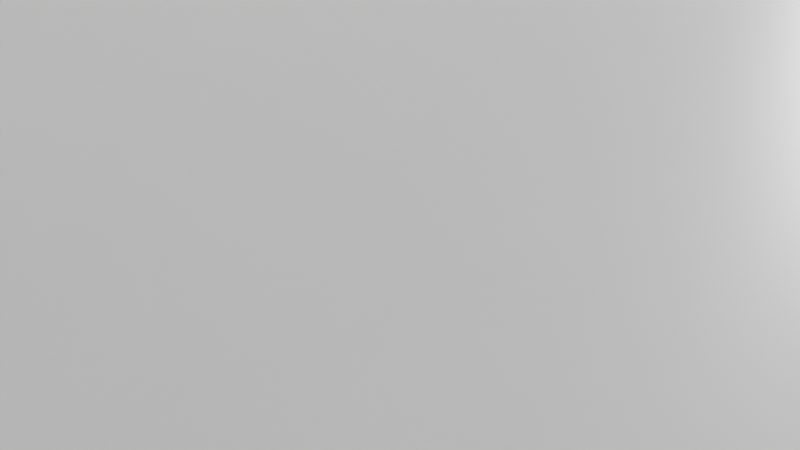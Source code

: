 # Source: WesternSaloon.blend  (saved by Blender 2.80.74; exported with 4.5.12 LTS)
import bpy
from mathutils import Matrix  # noqa: F401  (used for matrix-valued properties, if any)

bpy.ops.wm.read_factory_settings(use_empty=True)
scene = bpy.context.scene
scene.name = 'Scene'

# ---- collections
col_collection = bpy.data.collections.new('Collection'); scene.collection.children.link(col_collection)

# ---- materials (node trees are filled in below, after node groups)
mat_material = bpy.data.materials.new('Material')
mat_material.alpha_threshold = 0.0
mat_material.use_transparent_shadow = False
mat_material.line_color = (0.0, 0.0, 0.0, 1.0)
mat_m_glass = bpy.data.materials.new('M_Glass')
mat_m_glass.use_transparent_shadow = False
mat_m_wood_window = bpy.data.materials.new('M_Wood_Window')
mat_m_wood_window.use_transparent_shadow = False
mat_m_wood_window.diffuse_color = (0.8, 0.2318, 0.03967, 1.0)
mat_m_wood_window.roughness = 0.5

# ---- material node trees
mat_material.use_nodes = True; mat_material.node_tree.nodes.clear()
_N = mat_material.node_tree.nodes; _L = mat_material.node_tree.links
n0 = _N.new('ShaderNodeOutputMaterial'); n0.name = 'Material Output'; n0.location = (300, 300)
n1 = _N.new('ShaderNodeBsdfPrincipled'); n1.name = 'Principled BSDF'; n1.location = (10, 300)
n1.distribution = 'GGX'
n1.subsurface_method = 'BURLEY'
n1.inputs[2].default_value = 0.4
n1.inputs[3].default_value = 1.45
n1.inputs[27].default_value = (0.0, 0.0, 0.0, 1.0)
n1.inputs[28].default_value = 1.0
_L.new(n1.outputs[0], n0.inputs[0])
n0.is_active_output = True
mat_m_glass.use_nodes = True; mat_m_glass.node_tree.nodes.clear()
_N = mat_m_glass.node_tree.nodes; _L = mat_m_glass.node_tree.links
n0 = _N.new('ShaderNodeOutputMaterial'); n0.name = 'Material Output'; n0.location = (300, 300)
n1 = _N.new('ShaderNodeBsdfPrincipled'); n1.name = 'Principled BSDF'; n1.location = (10, 300)
n1.distribution = 'GGX'
n1.subsurface_method = 'BURLEY'
n1.inputs[2].default_value = 0.4
n1.inputs[3].default_value = 1.45
n1.inputs[27].default_value = (0.0, 0.0, 0.0, 1.0)
n1.inputs[28].default_value = 1.0
n2 = _N.new('ShaderNodeNormalMap'); n2.name = 'Normal Map'; n2.location = (-300, -300)
n2.label = 'Normal/Map'
n2.inputs[0].default_value = 0.14
_L.new(n1.outputs[0], n0.inputs[0])
_L.new(n2.outputs[0], n1.inputs[5])
n0.is_active_output = True
mat_m_wood_window.use_nodes = True; mat_m_wood_window.node_tree.nodes.clear()
_N = mat_m_wood_window.node_tree.nodes; _L = mat_m_wood_window.node_tree.links
n0 = _N.new('ShaderNodeOutputMaterial'); n0.name = 'Material Output'; n0.location = (300, 300)
n1 = _N.new('ShaderNodeBsdfPrincipled'); n1.name = 'Principled BSDF'; n1.location = (10, 300)
n1.distribution = 'GGX'
n1.subsurface_method = 'BURLEY'
n1.inputs[0].default_value = (0.8, 0.2318, 0.03967, 1.0)
n1.inputs[3].default_value = 1.45
n1.inputs[27].default_value = (0.0, 0.0, 0.0, 1.0)
n1.inputs[28].default_value = 1.0
n2 = _N.new('ShaderNodeNormalMap'); n2.name = 'Normal Map'; n2.location = (-300, -300)
n2.label = 'Normal/Map'
n2.inputs[0].default_value = 0.14
_L.new(n1.outputs[0], n0.inputs[0])
_L.new(n2.outputs[0], n1.inputs[5])
n0.is_active_output = True

# ---- world
world_world = bpy.data.worlds.new('World'); scene.world = world_world
world_world.use_nodes = True; world_world.node_tree.nodes.clear()
_N = world_world.node_tree.nodes; _L = world_world.node_tree.links
n0 = _N.new('ShaderNodeOutputWorld'); n0.name = 'World Output'; n0.location = (300, 300)
n1 = _N.new('ShaderNodeBackground'); n1.name = 'Background'; n1.location = (10, 300)
n1.inputs[0].default_value = (0.05088, 0.05088, 0.05088, 1.0)
_L.new(n1.outputs[0], n0.inputs[0])
n0.is_active_output = True
world_world.color = (0.05088, 0.05088, 0.05088)
world_world.use_sun_shadow = False
world_world.sun_shadow_jitter_overblur = 0.0

# ---- cameras
cam_camera = bpy.data.cameras.new('Camera')
cam_camera.clip_end = 100.0
cam_camera.ortho_scale = 7.314

# ---- lights
light_light = bpy.data.lights.new('Light', 'POINT')
light_light.transmission_factor = 0.0
light_light.energy = 1000.0
light_light.shadow_soft_size = 0.1
light_light.shadow_maximum_resolution = 0.006
light_light.use_absolute_resolution = True

# ---- meshes
me_cube = bpy.data.meshes.new('Cube')
me_cube.from_pydata([(1.0, 1.0, 1.0), (1.0, 1.0, -1.0), (1.0, -1.0, 1.0), (1.0, -1.0, -1.0), (-1.0, 1.0, 1.0), (-1.0, 1.0, -1.0), (-1.0, -1.0, 1.0), (-1.0, -1.0, -1.0)], [], [(0, 4, 6, 2), (3, 2, 6, 7), (7, 6, 4, 5), (5, 1, 3, 7), (1, 0, 2, 3), (5, 4, 0, 1)])
_uv = me_cube.uv_layers.new(name='UVMap')
_uv.uv.foreach_set('vector', [0.375, 0.0, 0.625, 0.0, 0.625, 0.25, 0.375, 0.25, 0.375, 0.25, 0.625, 0.25, 0.625, 0.5, 0.375, 0.5, 0.375, 0.5, 0.625, 0.5, 0.625, 0.75, 0.375, 0.75, 0.375, 0.75, 0.625, 0.75, 0.625, 1.0, 0.375, 1.0, 0.125, 0.5, 0.375, 0.5, 0.375, 0.75, 0.125, 0.75, 0.625, 0.5, 0.875, 0.5, 0.875, 0.75, 0.625, 0.75])
me_cube.materials.append(mat_material)
me_cube.use_remesh_preserve_volume = False
me_cube.use_remesh_preserve_attributes = False
me_cube.use_mirror_vertex_groups = False
me_cube.update()
me_cube_001 = bpy.data.meshes.new('Cube.001')
me_cube_001.from_pydata([(1.0, 0.367, 1.0), (1.0, 0.367, -1.0), (1.0, -1.0, 1.0), (1.0, -1.0, -1.0), (-1.0, 0.367, 1.0), (-1.0, 0.367, -1.0), (-1.0, -1.0, 1.0), (-1.0, -1.0, -1.0)], [], [(0, 4, 6, 2), (3, 2, 6, 7), (7, 6, 4, 5), (5, 1, 3, 7), (1, 0, 2, 3), (5, 4, 0, 1)])
_uv = me_cube_001.uv_layers.new(name='UVMap')
_uv.uv.foreach_set('vector', [0.375, 0.0, 0.625, 0.0, 0.625, 0.25, 0.375, 0.25, 0.375, 0.25, 0.625, 0.25, 0.625, 0.5, 0.375, 0.5, 0.375, 0.5, 0.625, 0.5, 0.625, 0.75, 0.375, 0.75, 0.375, 0.75, 0.625, 0.75, 0.625, 1.0, 0.375, 1.0, 0.125, 0.5, 0.375, 0.5, 0.375, 0.75, 0.125, 0.75, 0.625, 0.5, 0.875, 0.5, 0.875, 0.75, 0.625, 0.75])
me_cube_001.materials.append(mat_material)
me_cube_001.use_remesh_preserve_volume = False
me_cube_001.use_remesh_preserve_attributes = False
me_cube_001.use_mirror_vertex_groups = False
me_cube_001.update()
me_cube_003 = bpy.data.meshes.new('Cube.003')
me_cube_003.from_pydata([(1.003, 0.3663, 0.6417), (1.003, 0.3663, -1.358), (1.0, -1.0, 1.0), (1.0, -1.0, -1.0), (-0.9968, 0.3663, 0.6417), (-0.9968, 0.3663, -1.358), (-1.0, -1.0, 1.0), (-1.0, -1.0, -1.0)], [], [(0, 4, 6, 2), (3, 2, 6, 7), (7, 6, 4, 5), (5, 1, 3, 7), (1, 0, 2, 3), (5, 4, 0, 1)])
_uv = me_cube_003.uv_layers.new(name='UVMap')
_uv.uv.foreach_set('vector', [0.375, 0.0, 0.625, 0.0, 0.625, 0.25, 0.375, 0.25, 0.375, 0.25, 0.625, 0.25, 0.625, 0.5, 0.375, 0.5, 0.375, 0.5, 0.625, 0.5, 0.625, 0.75, 0.375, 0.75, 0.375, 0.75, 0.625, 0.75, 0.625, 1.0, 0.375, 1.0, 0.125, 0.5, 0.375, 0.5, 0.375, 0.75, 0.125, 0.75, 0.625, 0.5, 0.875, 0.5, 0.875, 0.75, 0.625, 0.75])
me_cube_003.materials.append(mat_material)
me_cube_003.use_remesh_preserve_volume = False
me_cube_003.use_remesh_preserve_attributes = False
me_cube_003.use_mirror_vertex_groups = False
me_cube_003.update()
me_cube_004 = bpy.data.meshes.new('Cube.004')
me_cube_004.from_pydata([(1.0, 0.3698, 1.0), (1.0, 0.3698, -1.0), (1.0, -1.0, 1.0), (1.0, -1.0, -1.0), (-1.0, 0.3698, 1.0), (-1.0, 0.3698, -1.0), (-1.0, -1.0, 1.0), (-1.0, -1.0, -1.0)], [], [(0, 4, 6, 2), (3, 2, 6, 7), (7, 6, 4, 5), (5, 1, 3, 7), (1, 0, 2, 3), (5, 4, 0, 1)])
_uv = me_cube_004.uv_layers.new(name='UVMap')
_uv.uv.foreach_set('vector', [0.375, 0.0, 0.625, 0.0, 0.625, 0.25, 0.375, 0.25, 0.375, 0.25, 0.625, 0.25, 0.625, 0.5, 0.375, 0.5, 0.375, 0.5, 0.625, 0.5, 0.625, 0.75, 0.375, 0.75, 0.375, 0.75, 0.625, 0.75, 0.625, 1.0, 0.375, 1.0, 0.125, 0.5, 0.375, 0.5, 0.375, 0.75, 0.125, 0.75, 0.625, 0.5, 0.875, 0.5, 0.875, 0.75, 0.625, 0.75])
me_cube_004.materials.append(mat_material)
me_cube_004.use_remesh_preserve_volume = False
me_cube_004.use_remesh_preserve_attributes = False
me_cube_004.use_mirror_vertex_groups = False
me_cube_004.update()
me_cube_005 = bpy.data.meshes.new('Cube.005')
me_cube_005.from_pydata([(1.0, 1.0, 1.0), (1.0, 1.0, -1.0), (1.0, -1.0, 1.0), (1.0, -1.0, -1.0), (-1.0, 1.0, 1.0), (-1.0, 1.0, -1.0), (-1.0, -1.0, 1.0), (-1.0, -1.0, -1.0), (-0.125, -0.5445, 1.0), (-0.125, -0.5445, -1.0), (0.125, -0.5445, 1.0), (0.125, -0.5445, -1.0), (0.125, -0.9889, 1.0), (0.125, -0.9889, -1.0), (0.5736, 0.04097, 1.0), (0.5736, 0.04097, -1.0), (0.8236, 0.04097, 1.0), (0.8236, 0.04097, -1.0), (0.5736, -0.2866, 1.0), (0.5736, -0.2866, -1.0), (0.8236, -0.2866, 1.0), (0.8236, -0.2866, -1.0), (-0.1226, 0.04097, 1.0), (-0.1226, 0.04097, -1.0), (0.1274, 0.04097, 1.0), (0.1274, 0.04097, -1.0), (-0.1226, -0.2866, 1.0), (-0.1226, -0.2866, -1.0), (0.1274, -0.2866, 1.0), (0.1274, -0.2866, -1.0), (-0.7077, 0.04097, 1.0), (-0.7077, 0.04097, -1.0), (-0.4577, 0.04097, 1.0), (-0.4577, 0.04097, -1.0), (-0.7077, -0.2866, 1.0), (-0.7077, -0.2866, -1.0), (-0.4577, -0.2866, 1.0), (-0.4577, -0.2866, -1.0), (0.2129, -0.9889, 1.0), (0.125, -0.9889, -0.2024), (0.113, -0.9889, 1.0), (0.2129, -0.9889, -1.0), (-0.03712, -0.9889, 1.0), (-0.03712, -0.9889, -1.0), (0.1265, -0.9889, -1.0), (0.2129, -0.5482, 1.0), (0.132, -0.5482, 1.0), (0.125, -0.5482, 1.0), (0.125, -0.5482, -1.0), (0.2129, -0.5482, -1.0), (0.2129, -0.5903, 1.0), (-0.03712, -0.9889, 1.0), (0.1219, -0.9889, 1.0), (0.2218, -0.9889, 1.0), (0.2218, -0.9889, -1.0), (-0.02824, -0.9889, 0.9341), (-0.02824, -0.9889, 1.0), (-0.02824, -0.9889, 0.5346), (-0.02824, -0.9889, -1.0), (-0.02824, -0.9889, -0.6913), (-0.02824, -0.9889, -1.0), (0.2218, -0.5482, 1.0), (0.2218, -0.5482, -1.0), (0.2218, -0.5949, 1.0), (0.1219, -0.9889, 1.0), (0.1219, -0.9889, 1.0), (0.125, -0.9889, 0.6856), (-0.02824, -0.9889, -1.0), (-0.02824, -0.9889, 1.0), (0.1419, -0.9889, -1.0), (-0.1265, -0.9889, 1.0), (-0.0464, -0.9889, 1.0), (-0.0464, -0.9889, -1.0), (-0.0464, -0.9889, -1.0), (-0.2964, -0.9889, 1.0), (-0.2964, -0.9889, -1.0), (-0.125, -0.5482, 1.0), (-0.125, -0.5482, -1.0), (-0.132, -0.5482, -1.0), (-0.2964, -0.5482, 1.0), (-0.2964, -0.5482, -1.0), (-0.2964, -0.6337, -1.0)], [(40, 42), (42, 43), (40, 56), (56, 55), (60, 58), (52, 40)], [(0, 4, 6, 34, 30, 32, 22, 24, 14, 16), (3, 2, 6, 7), (7, 6, 4, 5), (5, 1, 3, 21, 17, 15), (1, 0, 2, 3), (5, 4, 0, 1), (13, 39, 66, 12, 47, 48), (7, 81, 75, 73, 72, 43, 67, 44, 3), (2, 63, 53, 38, 65, 40, 68, 51, 71, 70, 6), (11, 10, 8, 9), (21, 20, 16, 17), (18, 19, 15, 14), (15, 19, 29, 25, 23, 5), (16, 20, 18, 10, 46, 45, 61, 63, 2, 0), (19, 18, 20, 21), (17, 16, 14, 15), (29, 28, 24, 25), (26, 27, 23, 22), (5, 23, 27, 37, 33, 31), (14, 24, 28, 26, 6, 70, 74, 79, 76, 8, 10, 18), (27, 26, 28, 29), (25, 24, 22, 23), (37, 36, 32, 33), (31, 35, 37, 27, 29, 19, 21, 3, 44, 69, 41, 54, 62, 49, 48, 11, 9, 78, 80, 81, 7, 5), (34, 35, 31, 30), (22, 32, 36, 34, 6, 26), (35, 34, 36, 37), (33, 32, 30, 31), (48, 47, 10, 11), (48, 49, 41, 69, 44, 13), (39, 40, 64, 12, 66), (38, 50, 46, 47, 12, 64, 40, 65), (47, 46, 10), (44, 67, 43, 58), (50, 45, 46), (54, 53, 63, 61, 62), (62, 61, 45, 46, 47, 48, 49), (53, 63, 50, 38), (63, 61, 45, 50), (44, 58, 13), (58, 39, 13), (59, 57, 39), (57, 55, 39), (49, 62, 54, 41), (53, 54, 41, 44, 58, 39, 52, 38), (72, 71, 51, 68, 40, 39, 55, 57, 59, 58, 43), (79, 80, 78, 77, 76), (77, 78, 9), (74, 75, 81, 80, 79), (76, 77, 9, 8), (75, 74, 70, 71, 72, 73)])
_uv = me_cube_005.uv_layers.new(name='UVMap')
_uv.uv.foreach_set('vector', [0.375, 0.0, 0.625, 0.0, 0.625, 0.25, 0.5885, 0.1608, 0.5885, 0.1199, 0.5572, 0.1199, 0.5153, 0.1199, 0.4841, 0.1199, 0.4283, 0.1199, 0.397, 0.1199, 0.375, 0.25, 0.625, 0.25, 0.625, 0.5, 0.375, 0.5, 0.375, 0.5, 0.625, 0.5, 0.625, 0.75, 0.375, 0.75, 0.375, 0.75, 0.625, 0.75, 0.625, 1.0, 0.603, 0.9108, 0.603, 0.8699, 0.5717, 0.8699, 0.125, 0.5, 0.375, 0.5, 0.375, 0.75, 0.125, 0.75, 0.625, 0.5, 0.875, 0.5, 0.875, 0.75, 0.625, 0.75, 0.375, 0.5876, 0.375, 0.5955, 0.375, 0.6044, 0.375, 0.6076, 0.623, 0.6076, 0.623, 0.5876, 0.375, 1.0, 0.463, 0.9542, 0.463, 0.9986, 0.4942, 0.9986, 0.4942, 0.9986, 0.4954, 0.9986, 0.4965, 0.9986, 0.5158, 0.9986, 0.625, 1.0, 0.375, 0.25, 0.4723, 0.1994, 0.4723, 0.2486, 0.4734, 0.2486, 0.4848, 0.2486, 0.4859, 0.2486, 0.5035, 0.2486, 0.5046, 0.2486, 0.5058, 0.2486, 0.5158, 0.2486, 0.625, 0.25, 0.625, 0.5876, 0.625, 0.6076, 0.875, 0.6076, 0.875, 0.5876, 0.375, 0.5876, 0.375, 0.6076, 0.625, 0.6076, 0.625, 0.5876, 0.375, 0.1424, 0.375, 0.1624, 0.625, 0.1624, 0.625, 0.1424, 0.5717, 0.8699, 0.5717, 0.9108, 0.5159, 0.9108, 0.5159, 0.8699, 0.4847, 0.8699, 0.375, 0.75, 0.397, 0.1199, 0.397, 0.1608, 0.4283, 0.1608, 0.4844, 0.1931, 0.4835, 0.1935, 0.4734, 0.1935, 0.4723, 0.1935, 0.4723, 0.1994, 0.375, 0.25, 0.375, 0.0, 0.125, 0.5876, 0.125, 0.6076, 0.375, 0.6076, 0.375, 0.5876, 0.625, 0.5876, 0.625, 0.6076, 0.875, 0.6076, 0.875, 0.5876, 0.375, 0.5876, 0.375, 0.6076, 0.625, 0.6076, 0.625, 0.5876, 0.375, 0.1424, 0.375, 0.1624, 0.625, 0.1624, 0.625, 0.1424, 0.375, 0.75, 0.4847, 0.8699, 0.4847, 0.9108, 0.4428, 0.9108, 0.4428, 0.8699, 0.4115, 0.8699, 0.4283, 0.1199, 0.4841, 0.1199, 0.4841, 0.1608, 0.5153, 0.1608, 0.625, 0.25, 0.5158, 0.2486, 0.537, 0.2486, 0.537, 0.1935, 0.5156, 0.1935, 0.5156, 0.1931, 0.4844, 0.1931, 0.4283, 0.1608, 0.125, 0.5876, 0.125, 0.6076, 0.375, 0.6076, 0.375, 0.5876, 0.625, 0.5876, 0.625, 0.6076, 0.875, 0.6076, 0.875, 0.5876, 0.375, 0.5876, 0.375, 0.6076, 0.625, 0.6076, 0.625, 0.5876, 0.4115, 0.8699, 0.4115, 0.9108, 0.4428, 0.9108, 0.4847, 0.9108, 0.5159, 0.9108, 0.5717, 0.9108, 0.603, 0.9108, 0.625, 1.0, 0.5158, 0.9986, 0.5177, 0.9986, 0.5266, 0.9986, 0.5277, 0.9986, 0.5277, 0.9435, 0.5266, 0.9435, 0.5156, 0.9435, 0.5156, 0.9431, 0.4844, 0.9431, 0.4835, 0.9435, 0.463, 0.9435, 0.463, 0.9542, 0.375, 1.0, 0.375, 0.75, 0.375, 0.1424, 0.375, 0.1624, 0.625, 0.1624, 0.625, 0.1424, 0.5153, 0.1199, 0.5572, 0.1199, 0.5572, 0.1608, 0.5885, 0.1608, 0.625, 0.25, 0.5153, 0.1608, 0.125, 0.5876, 0.125, 0.6076, 0.375, 0.6076, 0.375, 0.5876, 0.625, 0.5876, 0.625, 0.6076, 0.875, 0.6076, 0.875, 0.5876, 0.623, 0.5876, 0.623, 0.6076, 0.625, 0.6076, 0.625, 0.5876, 0.5156, 0.9435, 0.5266, 0.9435, 0.5266, 0.9986, 0.5177, 0.9986, 0.5158, 0.9986, 0.5156, 0.9986, 0.375, 0.5955, 0.363, 0.6076, 0.3719, 0.6076, 0.375, 0.6076, 0.375, 0.6044, 0.4734, 0.2486, 0.4734, 0.1988, 0.4835, 0.1935, 0.4844, 0.1935, 0.4844, 0.2486, 0.4848, 0.2486, 0.4859, 0.2486, 0.4848, 0.2486, 0.4844, 0.1935, 0.4835, 0.1935, 0.4844, 0.1931, 0.5158, 0.9986, 0.4965, 0.9986, 0.4954, 0.9986, 0.4965, 0.9986, 0.4734, 0.1988, 0.4734, 0.1935, 0.4835, 0.1935, 0.375, 0.5799, 0.375, 0.5999, 0.5985, 0.5999, 0.625, 0.5999, 0.625, 0.5799, 0.625, 0.5799, 0.625, 0.5999, 0.6339, 0.5999, 0.7148, 0.5999, 0.7218, 0.5999, 0.7218, 0.5799, 0.6339, 0.5799, 0.4723, 0.2486, 0.4723, 0.1994, 0.4734, 0.1988, 0.4734, 0.2486, 0.4723, 0.1994, 0.4723, 0.1935, 0.4734, 0.1935, 0.4734, 0.1988, 0.5158, 0.9986, 0.4965, 0.9986, 0.5156, 0.9986, 0.2218, 0.5876, 0.375, 0.5955, 0.375, 0.5876, 0.2218, 0.5907, 0.2218, 0.6029, 0.375, 0.5955, 0.2218, 0.6029, 0.2218, 0.6069, 0.375, 0.5955, 0.5266, 0.9435, 0.5277, 0.9435, 0.5277, 0.9986, 0.5266, 0.9986, 0.375, 0.5999, 0.375, 0.5799, 0.3661, 0.5799, 0.2797, 0.5799, 0.125, 0.5799, 0.2806, 0.588, 0.2826, 0.6009, 0.3661, 0.5999, 0.2036, 0.5876, 0.2036, 0.6076, 0.2129, 0.6076, 0.2218, 0.6076, 0.363, 0.6076, 0.375, 0.5955, 0.2218, 0.6069, 0.2218, 0.6029, 0.2218, 0.5907, 0.2218, 0.5876, 0.2129, 0.5876, 0.875, 0.5999, 0.875, 0.5799, 0.7106, 0.5799, 0.7036, 0.5799, 0.7036, 0.5999, 0.4844, 0.9435, 0.4835, 0.9435, 0.4844, 0.9431, 0.375, 0.1501, 0.375, 0.1701, 0.5765, 0.1701, 0.625, 0.1701, 0.625, 0.1501, 0.623, 0.1424, 0.623, 0.1624, 0.625, 0.1624, 0.625, 0.1424, 0.125, 0.5799, 0.125, 0.5999, 0.2949, 0.5999, 0.375, 0.5999, 0.375, 0.5799, 0.375, 0.5799])
me_cube_005.materials.append(mat_material)
me_cube_005.use_remesh_preserve_volume = False
me_cube_005.use_remesh_preserve_attributes = False
me_cube_005.use_mirror_vertex_groups = False
me_cube_005.update()
me_cube_007 = bpy.data.meshes.new('Cube.007')
me_cube_007.from_pydata([(1.0, 1.0, 1.0), (1.0, 1.0, -1.0), (1.0, -1.0, 1.0), (1.0, -1.0, -1.0), (-1.0, 1.0, 1.0), (-1.0, 1.0, -1.0), (-1.0, -1.0, 1.0), (-1.0, -1.0, -1.0)], [], [(0, 4, 6, 2), (3, 2, 6, 7), (7, 6, 4, 5), (5, 1, 3, 7), (1, 0, 2, 3), (5, 4, 0, 1)])
_uv = me_cube_007.uv_layers.new(name='UVMap')
_uv.uv.foreach_set('vector', [0.375, 0.0, 0.625, 0.0, 0.625, 0.25, 0.375, 0.25, 0.375, 0.25, 0.625, 0.25, 0.625, 0.5, 0.375, 0.5, 0.375, 0.5, 0.625, 0.5, 0.625, 0.75, 0.375, 0.75, 0.375, 0.75, 0.625, 0.75, 0.625, 1.0, 0.375, 1.0, 0.125, 0.5, 0.375, 0.5, 0.375, 0.75, 0.125, 0.75, 0.625, 0.5, 0.875, 0.5, 0.875, 0.75, 0.625, 0.75])
me_cube_007.materials.append(mat_material)
me_cube_007.use_remesh_preserve_volume = False
me_cube_007.use_remesh_preserve_attributes = False
me_cube_007.use_mirror_vertex_groups = False
me_cube_007.update()
me_cube_009 = bpy.data.meshes.new('Cube.009')
me_cube_009.from_pydata([(1.0, 1.0, 1.0), (1.0, 1.0, -1.0), (1.0, -1.0, 1.0), (1.0, -1.0, -1.0), (-1.0, 1.0, 1.0), (-1.0, 1.0, -1.0), (-1.0, -1.0, 1.0), (-1.0, -1.0, -1.0)], [], [(0, 4, 6, 2), (3, 2, 6, 7), (7, 6, 4, 5), (5, 1, 3, 7), (1, 0, 2, 3), (5, 4, 0, 1)])
_uv = me_cube_009.uv_layers.new(name='UVMap')
_uv.uv.foreach_set('vector', [0.375, 0.0, 0.625, 0.0, 0.625, 0.25, 0.375, 0.25, 0.375, 0.25, 0.625, 0.25, 0.625, 0.5, 0.375, 0.5, 0.375, 0.5, 0.625, 0.5, 0.625, 0.75, 0.375, 0.75, 0.375, 0.75, 0.625, 0.75, 0.625, 1.0, 0.375, 1.0, 0.125, 0.5, 0.375, 0.5, 0.375, 0.75, 0.125, 0.75, 0.625, 0.5, 0.875, 0.5, 0.875, 0.75, 0.625, 0.75])
me_cube_009.materials.append(mat_material)
me_cube_009.use_remesh_preserve_volume = False
me_cube_009.use_remesh_preserve_attributes = False
me_cube_009.use_mirror_vertex_groups = False
me_cube_009.update()
me_cube_010 = bpy.data.meshes.new('Cube.010')
me_cube_010.from_pydata([(1.0, -9.333, 0.9909), (1.0, -9.333, -1.009), (1.0, -11.33, 0.9909), (1.0, -11.33, -1.009), (-1.0, -9.333, 0.9909), (-1.0, -9.333, -1.009), (-1.0, -11.33, 0.9909), (-1.0, -11.33, -1.009), (0.5556, 20.0, 0.9909), (0.5556, 20.0, -1.009), (0.5556, -20.0, 0.9909), (0.5556, -20.0, -1.009), (-0.5556, 20.0, 0.9909), (-0.5556, 20.0, -1.009), (-0.5556, -20.0, 0.9909), (-0.5556, -20.0, -1.009), (1.0, 1.0, 0.9909), (1.0, 1.0, -1.009), (1.0, -1.0, 0.9909), (1.0, -1.0, -1.009), (-1.0, 1.0, 0.9909), (-1.0, 1.0, -1.009), (-1.0, -1.0, 0.9909), (-1.0, -1.0, -1.009), (1.0, 11.33, 0.9909), (1.0, 11.33, -1.009), (1.0, 9.333, 0.9909), (1.0, 9.333, -1.009), (-1.0, 11.33, 0.9909), (-1.0, 11.33, -1.009), (-1.0, 9.333, 0.9909), (-1.0, 9.333, -1.009), (1.0, 20.0, -0.5733), (1.0, 20.0, -0.6533), (1.0, -20.0, -0.5733), (1.0, -20.0, -0.6533), (-1.0, 20.0, -0.5733), (-1.0, 20.0, -0.6533), (-1.0, -20.0, -0.5733), (-1.0, -20.0, -0.6533), (1.0, 20.0, -0.1591), (1.0, 20.0, -0.2391), (1.0, -20.0, -0.1591), (1.0, -20.0, -0.2391), (-1.0, 20.0, -0.1591), (-1.0, 20.0, -0.2391), (-1.0, -20.0, -0.1591), (-1.0, -20.0, -0.2391), (1.0, 20.0, 0.2471), (1.0, 20.0, 0.1671), (1.0, -20.0, 0.2471), (1.0, -20.0, 0.1671), (-1.0, 20.0, 0.2471), (-1.0, 20.0, 0.1671), (-1.0, -20.0, 0.2471), (-1.0, -20.0, 0.1671), (1.0, 20.0, 0.663), (1.0, 20.0, 0.583), (1.0, -20.0, 0.663), (1.0, -20.0, 0.583), (-1.0, 20.0, 0.663), (-1.0, 20.0, 0.583), (-1.0, -20.0, 0.663), (-1.0, -20.0, 0.583)], [], [(0, 4, 6, 2), (3, 2, 6, 7), (7, 6, 4, 5), (5, 1, 3, 7), (1, 0, 2, 3), (5, 4, 0, 1), (8, 12, 14, 10), (11, 10, 14, 15), (15, 14, 12, 13), (13, 9, 11, 15), (9, 8, 10, 11), (13, 12, 8, 9), (16, 20, 22, 18), (19, 18, 22, 23), (23, 22, 20, 21), (21, 17, 19, 23), (17, 16, 18, 19), (21, 20, 16, 17), (24, 28, 30, 26), (27, 26, 30, 31), (31, 30, 28, 29), (29, 25, 27, 31), (25, 24, 26, 27), (29, 28, 24, 25), (32, 36, 38, 34), (35, 34, 38, 39), (39, 38, 36, 37), (37, 33, 35, 39), (33, 32, 34, 35), (37, 36, 32, 33), (40, 44, 46, 42), (43, 42, 46, 47), (47, 46, 44, 45), (45, 41, 43, 47), (41, 40, 42, 43), (45, 44, 40, 41), (48, 52, 54, 50), (51, 50, 54, 55), (55, 54, 52, 53), (53, 49, 51, 55), (49, 48, 50, 51), (53, 52, 48, 49), (56, 60, 62, 58), (59, 58, 62, 63), (63, 62, 60, 61), (61, 57, 59, 63), (57, 56, 58, 59), (61, 60, 56, 57)])
me_cube_010.polygons.foreach_set('use_smooth', [True] * 48)
me_cube_010.polygons.foreach_set('material_index', [1, 1, 1, 1, 1, 1, 0, 0, 0, 0, 0, 0, 1, 1, 1, 1, 1, 1, 1, 1, 1, 1, 1, 0, 1, 1, 1, 1, 1, 1, 1, 1, 1, 1, 1, 1, 1, 1, 1, 1, 1, 1, 1, 1, 1, 1, 1, 1])
_k = set([(0, 1), (0, 2), (0, 4), (1, 3), (1, 5), (2, 3), (2, 6), (3, 7), (4, 5), (4, 6), (5, 7), (6, 7), (8, 9), (8, 10), (8, 12), (9, 11), (9, 13), (10, 11), (10, 14), (11, 15), (12, 13), (12, 14), (13, 15), (14, 15), (16, 17), (16, 18), (16, 20), (17, 19), (17, 21), (18, 19), (18, 22), (19, 23), (20, 21), (20, 22), (21, 23), (22, 23), (24, 25), (24, 26), (24, 28), (25, 27), (25, 29), (26, 27), (26, 30), (27, 31), (28, 29), (28, 30), (29, 31), (30, 31), (32, 33), (32, 34), (32, 36), (33, 35), (33, 37), (34, 35), (34, 38), (35, 39), (36, 37), (36, 38), (37, 39), (38, 39), (40, 41), (40, 42), (40, 44), (41, 43), (41, 45), (42, 43), (42, 46), (43, 47), (44, 45), (44, 46), (45, 47), (46, 47), (48, 49), (48, 50), (48, 52), (49, 51), (49, 53), (50, 51), (50, 54), (51, 55), (52, 53), (52, 54), (53, 55), (54, 55), (56, 57), (56, 58), (56, 60), (57, 59), (57, 61), (58, 59), (58, 62), (59, 63), (60, 61), (60, 62), (61, 63), (62, 63)])
me_cube_010.attributes.new('sharp_edge', 'BOOLEAN', 'EDGE').data.foreach_set('value', [ (min(e.vertices), max(e.vertices)) in _k for e in me_cube_010.edges])
_uv = me_cube_010.uv_layers.new(name='UVMap')
_uv.uv.foreach_set('vector', [0.375, 0.0, 0.625, 0.0, 0.625, 0.25, 0.375, 0.25, 0.375, 0.25, 0.625, 0.25, 0.625, 0.5, 0.375, 0.5, 0.375, 0.5, 0.625, 0.5, 0.625, 0.75, 0.375, 0.75, 0.375, 0.75, 0.625, 0.75, 0.625, 1.0, 0.375, 1.0, 0.125, 0.5, 0.375, 0.5, 0.375, 0.75, 0.125, 0.75, 0.625, 0.5, 0.875, 0.5, 0.875, 0.75, 0.625, 0.75, 0.375, 0.0, 0.625, 0.0, 0.625, 0.25, 0.375, 0.25, 0.375, 0.25, 0.625, 0.25, 0.625, 0.5, 0.375, 0.5, 0.375, 0.5, 0.625, 0.5, 0.625, 0.75, 0.375, 0.75, 0.375, 0.75, 0.625, 0.75, 0.625, 1.0, 0.375, 1.0, 0.125, 0.5, 0.375, 0.5, 0.375, 0.75, 0.125, 0.75, 0.625, 0.5, 0.875, 0.5, 0.875, 0.75, 0.625, 0.75, 0.375, 0.0, 0.625, 0.0, 0.625, 0.25, 0.375, 0.25, 0.375, 0.25, 0.625, 0.25, 0.625, 0.5, 0.375, 0.5, 0.375, 0.5, 0.625, 0.5, 0.625, 0.75, 0.375, 0.75, 0.375, 0.75, 0.625, 0.75, 0.625, 1.0, 0.375, 1.0, 0.125, 0.5, 0.375, 0.5, 0.375, 0.75, 0.125, 0.75, 0.625, 0.5, 0.875, 0.5, 0.875, 0.75, 0.625, 0.75, 0.375, 0.0, 0.625, 0.0, 0.625, 0.25, 0.375, 0.25, 0.375, 0.25, 0.625, 0.25, 0.625, 0.5, 0.375, 0.5, 0.375, 0.5, 0.625, 0.5, 0.625, 0.75, 0.375, 0.75, 0.375, 0.75, 0.625, 0.75, 0.625, 1.0, 0.375, 1.0, 0.125, 0.5, 0.375, 0.5, 0.375, 0.75, 0.125, 0.75, 0.625, 0.5, 0.875, 0.5, 0.875, 0.75, 0.625, 0.75, 0.375, 0.0, 0.625, 0.0, 0.625, 0.25, 0.375, 0.25, 0.375, 0.25, 0.625, 0.25, 0.625, 0.5, 0.375, 0.5, 0.375, 0.5, 0.625, 0.5, 0.625, 0.75, 0.375, 0.75, 0.375, 0.75, 0.625, 0.75, 0.625, 1.0, 0.375, 1.0, 0.125, 0.5, 0.375, 0.5, 0.375, 0.75, 0.125, 0.75, 0.625, 0.5, 0.875, 0.5, 0.875, 0.75, 0.625, 0.75, 0.375, 0.0, 0.625, 0.0, 0.625, 0.25, 0.375, 0.25, 0.375, 0.25, 0.625, 0.25, 0.625, 0.5, 0.375, 0.5, 0.375, 0.5, 0.625, 0.5, 0.625, 0.75, 0.375, 0.75, 0.375, 0.75, 0.625, 0.75, 0.625, 1.0, 0.375, 1.0, 0.125, 0.5, 0.375, 0.5, 0.375, 0.75, 0.125, 0.75, 0.625, 0.5, 0.875, 0.5, 0.875, 0.75, 0.625, 0.75, 0.375, 0.0, 0.625, 0.0, 0.625, 0.25, 0.375, 0.25, 0.375, 0.25, 0.625, 0.25, 0.625, 0.5, 0.375, 0.5, 0.375, 0.5, 0.625, 0.5, 0.625, 0.75, 0.375, 0.75, 0.375, 0.75, 0.625, 0.75, 0.625, 1.0, 0.375, 1.0, 0.125, 0.5, 0.375, 0.5, 0.375, 0.75, 0.125, 0.75, 0.625, 0.5, 0.875, 0.5, 0.875, 0.75, 0.625, 0.75, 0.375, 0.0, 0.625, 0.0, 0.625, 0.25, 0.375, 0.25, 0.375, 0.25, 0.625, 0.25, 0.625, 0.5, 0.375, 0.5, 0.375, 0.5, 0.625, 0.5, 0.625, 0.75, 0.375, 0.75, 0.375, 0.75, 0.625, 0.75, 0.625, 1.0, 0.375, 1.0, 0.125, 0.5, 0.375, 0.5, 0.375, 0.75, 0.125, 0.75, 0.625, 0.5, 0.875, 0.5, 0.875, 0.75, 0.625, 0.75])
me_cube_010.materials.append(mat_m_glass)
me_cube_010.materials.append(mat_m_wood_window)
me_cube_010.use_remesh_preserve_volume = False
me_cube_010.use_remesh_preserve_attributes = False
me_cube_010.use_mirror_vertex_groups = False
me_cube_010.update()
me_cube_010.normals_split_custom_set([tuple(v) for v in zip(*[iter([0.0, 0.0, 1.0, 0.0, 0.0, 1.0, 0.0, 0.0, 1.0, 0.0, 0.0, 1.0, 0.0, -1.0, 0.0, 0.0, -1.0, 0.0, 0.0, -1.0, 0.0, 0.0, -1.0, 0.0, -1.0, 0.0, 0.0, -1.0, 0.0, 0.0, -1.0, 0.0, 0.0, -1.0, 0.0, 0.0, 0.0, 0.0, -1.0, 0.0, 0.0, -1.0, 0.0, 0.0, -1.0, 0.0, 0.0, -1.0, 1.0, 0.0, 0.0, 1.0, 0.0, 0.0, 1.0, 0.0, 0.0, 1.0, 0.0, 0.0, 0.0, 1.0, 0.0, 0.0, 1.0, 0.0, 0.0, 1.0, 0.0, 0.0, 1.0, 0.0, 0.0, 0.0, 1.0, 0.0, 0.0, 1.0, 0.0, 0.0, 1.0, 0.0, 0.0, 1.0, 0.0, -1.0, 0.0, 0.0, -1.0, 0.0, 0.0, -1.0, 0.0, 0.0, -1.0, 0.0, -1.0, 0.0, 0.0, -1.0, 0.0, 0.0, -1.0, 0.0, 0.0, -1.0, 0.0, 0.0, 0.0, 0.0, -1.0, 0.0, 0.0, -1.0, 0.0, 0.0, -1.0, 0.0, 0.0, -1.0, 1.0, 0.0, 0.0, 1.0, 0.0, 0.0, 1.0, 0.0, 0.0, 1.0, 0.0, 0.0, 0.0, 1.0, 0.0, 0.0, 1.0, 0.0, 0.0, 1.0, 0.0, 0.0, 1.0, 0.0, 0.0, 0.0, 1.0, 0.0, 0.0, 1.0, 0.0, 0.0, 1.0, 0.0, 0.0, 1.0, 0.0, -1.0, 0.0, 0.0, -1.0, 0.0, 0.0, -1.0, 0.0, 0.0, -1.0, 0.0, -1.0, 0.0, 0.0, -1.0, 0.0, 0.0, -1.0, 0.0, 0.0, -1.0, 0.0, 0.0, 0.0, 0.0, -1.0, 0.0, 0.0, -1.0, 0.0, 0.0, -1.0, 0.0, 0.0, -1.0, 1.0, 0.0, 0.0, 1.0, 0.0, 0.0, 1.0, 0.0, 0.0, 1.0, 0.0, 0.0, 0.0, 1.0, 0.0, 0.0, 1.0, 0.0, 0.0, 1.0, 0.0, 0.0, 1.0, 0.0, 0.0, 0.0, 1.0, 0.0, 0.0, 1.0, 0.0, 0.0, 1.0, 0.0, 0.0, 1.0, 0.0, -1.0, 0.0, 0.0, -1.0, 0.0, 0.0, -1.0, 0.0, 0.0, -1.0, 0.0, -1.0, 0.0, 0.0, -1.0, 0.0, 0.0, -1.0, 0.0, 0.0, -1.0, 0.0, 0.0, 0.0, 0.0, -1.0, 0.0, 0.0, -1.0, 0.0, 0.0, -1.0, 0.0, 0.0, -1.0, 1.0, 0.0, 0.0, 1.0, 0.0, 0.0, 1.0, 0.0, 0.0, 1.0, 0.0, 0.0, 0.0, 1.0, 0.0, 0.0, 1.0, 0.0, 0.0, 1.0, 0.0, 0.0, 1.0, 0.0, 0.0, 0.0, 1.0, 0.0, 0.0, 1.0, 0.0, 0.0, 1.0, 0.0, 0.0, 1.0, 0.0, -1.0, 0.0, 0.0, -1.0, 0.0, 0.0, -1.0, 0.0, 0.0, -1.0, 0.0, -1.0, 0.0, 0.0, -1.0, 0.0, 0.0, -1.0, 0.0, 0.0, -1.0, 0.0, 0.0, 0.0, 0.0, -1.0, 0.0, 0.0, -1.0, 0.0, 0.0, -1.0, 0.0, 0.0, -1.0, 1.0, 0.0, 0.0, 1.0, 0.0, 0.0, 1.0, 0.0, 0.0, 1.0, 0.0, 0.0, 0.0, 1.0, 0.0, 0.0, 1.0, 0.0, 0.0, 1.0, 0.0, 0.0, 1.0, 0.0, 0.0, 0.0, 1.0, 0.0, 0.0, 1.0, 0.0, 0.0, 1.0, 0.0, 0.0, 1.0, 0.0, -1.0, 0.0, 0.0, -1.0, 0.0, 0.0, -1.0, 0.0, 0.0, -1.0, 0.0, -1.0, 0.0, 0.0, -1.0, 0.0, 0.0, -1.0, 0.0, 0.0, -1.0, 0.0, 0.0, 0.0, 0.0, -1.0, 0.0, 0.0, -1.0, 0.0, 0.0, -1.0, 0.0, 0.0, -1.0, 1.0, 0.0, 0.0, 1.0, 0.0, 0.0, 1.0, 0.0, 0.0, 1.0, 0.0, 0.0, 0.0, 1.0, 0.0, 0.0, 1.0, 0.0, 0.0, 1.0, 0.0, 0.0, 1.0, 0.0, 0.0, 0.0, 1.0, 0.0, 0.0, 1.0, 0.0, 0.0, 1.0, 0.0, 0.0, 1.0, 0.0, -1.0, 0.0, 0.0, -1.0, 0.0, 0.0, -1.0, 0.0, 0.0, -1.0, 0.0, -1.0, 0.0, 0.0, -1.0, 0.0, 0.0, -1.0, 0.0, 0.0, -1.0, 0.0, 0.0, 0.0, 0.0, -1.0, 0.0, 0.0, -1.0, 0.0, 0.0, -1.0, 0.0, 0.0, -1.0, 1.0, 0.0, 0.0, 1.0, 0.0, 0.0, 1.0, 0.0, 0.0, 1.0, 0.0, 0.0, 0.0, 1.0, 0.0, 0.0, 1.0, 0.0, 0.0, 1.0, 0.0, 0.0, 1.0, 0.0, 0.0, 0.0, 1.0, 0.0, 0.0, 1.0, 0.0, 0.0, 1.0, 0.0, 0.0, 1.0, 0.0, -1.0, 0.0, 0.0, -1.0, 0.0, 0.0, -1.0, 0.0, 0.0, -1.0, 0.0, -1.0, 0.0, 0.0, -1.0, 0.0, 0.0, -1.0, 0.0, 0.0, -1.0, 0.0, 0.0, 0.0, 0.0, -1.0, 0.0, 0.0, -1.0, 0.0, 0.0, -1.0, 0.0, 0.0, -1.0, 1.0, 0.0, 0.0, 1.0, 0.0, 0.0, 1.0, 0.0, 0.0, 1.0, 0.0, 0.0, 0.0, 1.0, 0.0, 0.0, 1.0, 0.0, 0.0, 1.0, 0.0, 0.0, 1.0, 0.0])] * 3)])
me_cube_011 = bpy.data.meshes.new('Cube.011')
me_cube_011.from_pydata([(1.0, -9.333, 0.9909), (1.0, -9.333, -1.009), (1.0, -11.33, 0.9909), (1.0, -11.33, -1.009), (-1.0, -9.333, 0.9909), (-1.0, -9.333, -1.009), (-1.0, -11.33, 0.9909), (-1.0, -11.33, -1.009), (0.5556, 20.0, 0.9909), (0.5556, 20.0, -1.009), (0.5556, -20.0, 0.9909), (0.5556, -20.0, -1.009), (-0.5556, 20.0, 0.9909), (-0.5556, 20.0, -1.009), (-0.5556, -20.0, 0.9909), (-0.5556, -20.0, -1.009), (1.0, 1.0, 0.9909), (1.0, 1.0, -1.009), (1.0, -1.0, 0.9909), (1.0, -1.0, -1.009), (-1.0, 1.0, 0.9909), (-1.0, 1.0, -1.009), (-1.0, -1.0, 0.9909), (-1.0, -1.0, -1.009), (1.0, 11.33, 0.9909), (1.0, 11.33, -1.009), (1.0, 9.333, 0.9909), (1.0, 9.333, -1.009), (-1.0, 11.33, 0.9909), (-1.0, 11.33, -1.009), (-1.0, 9.333, 0.9909), (-1.0, 9.333, -1.009), (1.0, 20.0, -0.5733), (1.0, 20.0, -0.6533), (1.0, -20.0, -0.5733), (1.0, -20.0, -0.6533), (-1.0, 20.0, -0.5733), (-1.0, 20.0, -0.6533), (-1.0, -20.0, -0.5733), (-1.0, -20.0, -0.6533), (1.0, 20.0, -0.1591), (1.0, 20.0, -0.2391), (1.0, -20.0, -0.1591), (1.0, -20.0, -0.2391), (-1.0, 20.0, -0.1591), (-1.0, 20.0, -0.2391), (-1.0, -20.0, -0.1591), (-1.0, -20.0, -0.2391), (1.0, 20.0, 0.2471), (1.0, 20.0, 0.1671), (1.0, -20.0, 0.2471), (1.0, -20.0, 0.1671), (-1.0, 20.0, 0.2471), (-1.0, 20.0, 0.1671), (-1.0, -20.0, 0.2471), (-1.0, -20.0, 0.1671), (1.0, 20.0, 0.663), (1.0, 20.0, 0.583), (1.0, -20.0, 0.663), (1.0, -20.0, 0.583), (-1.0, 20.0, 0.663), (-1.0, 20.0, 0.583), (-1.0, -20.0, 0.663), (-1.0, -20.0, 0.583)], [], [(0, 4, 6, 2), (3, 2, 6, 7), (7, 6, 4, 5), (5, 1, 3, 7), (1, 0, 2, 3), (5, 4, 0, 1), (8, 12, 14, 10), (11, 10, 14, 15), (15, 14, 12, 13), (13, 9, 11, 15), (9, 8, 10, 11), (13, 12, 8, 9), (16, 20, 22, 18), (19, 18, 22, 23), (23, 22, 20, 21), (21, 17, 19, 23), (17, 16, 18, 19), (21, 20, 16, 17), (24, 28, 30, 26), (27, 26, 30, 31), (31, 30, 28, 29), (29, 25, 27, 31), (25, 24, 26, 27), (29, 28, 24, 25), (32, 36, 38, 34), (35, 34, 38, 39), (39, 38, 36, 37), (37, 33, 35, 39), (33, 32, 34, 35), (37, 36, 32, 33), (40, 44, 46, 42), (43, 42, 46, 47), (47, 46, 44, 45), (45, 41, 43, 47), (41, 40, 42, 43), (45, 44, 40, 41), (48, 52, 54, 50), (51, 50, 54, 55), (55, 54, 52, 53), (53, 49, 51, 55), (49, 48, 50, 51), (53, 52, 48, 49), (56, 60, 62, 58), (59, 58, 62, 63), (63, 62, 60, 61), (61, 57, 59, 63), (57, 56, 58, 59), (61, 60, 56, 57)])
me_cube_011.polygons.foreach_set('use_smooth', [True] * 48)
me_cube_011.polygons.foreach_set('material_index', [1, 1, 1, 1, 1, 1, 0, 0, 0, 0, 0, 0, 1, 1, 1, 1, 1, 1, 1, 1, 1, 1, 1, 0, 1, 1, 1, 1, 1, 1, 1, 1, 1, 1, 1, 1, 1, 1, 1, 1, 1, 1, 1, 1, 1, 1, 1, 1])
_k = set([(0, 1), (0, 2), (0, 4), (1, 3), (1, 5), (2, 3), (2, 6), (3, 7), (4, 5), (4, 6), (5, 7), (6, 7), (8, 9), (8, 10), (8, 12), (9, 11), (9, 13), (10, 11), (10, 14), (11, 15), (12, 13), (12, 14), (13, 15), (14, 15), (16, 17), (16, 18), (16, 20), (17, 19), (17, 21), (18, 19), (18, 22), (19, 23), (20, 21), (20, 22), (21, 23), (22, 23), (24, 25), (24, 26), (24, 28), (25, 27), (25, 29), (26, 27), (26, 30), (27, 31), (28, 29), (28, 30), (29, 31), (30, 31), (32, 33), (32, 34), (32, 36), (33, 35), (33, 37), (34, 35), (34, 38), (35, 39), (36, 37), (36, 38), (37, 39), (38, 39), (40, 41), (40, 42), (40, 44), (41, 43), (41, 45), (42, 43), (42, 46), (43, 47), (44, 45), (44, 46), (45, 47), (46, 47), (48, 49), (48, 50), (48, 52), (49, 51), (49, 53), (50, 51), (50, 54), (51, 55), (52, 53), (52, 54), (53, 55), (54, 55), (56, 57), (56, 58), (56, 60), (57, 59), (57, 61), (58, 59), (58, 62), (59, 63), (60, 61), (60, 62), (61, 63), (62, 63)])
me_cube_011.attributes.new('sharp_edge', 'BOOLEAN', 'EDGE').data.foreach_set('value', [ (min(e.vertices), max(e.vertices)) in _k for e in me_cube_011.edges])
_uv = me_cube_011.uv_layers.new(name='UVMap')
_uv.uv.foreach_set('vector', [0.375, 0.0, 0.625, 0.0, 0.625, 0.25, 0.375, 0.25, 0.375, 0.25, 0.625, 0.25, 0.625, 0.5, 0.375, 0.5, 0.375, 0.5, 0.625, 0.5, 0.625, 0.75, 0.375, 0.75, 0.375, 0.75, 0.625, 0.75, 0.625, 1.0, 0.375, 1.0, 0.125, 0.5, 0.375, 0.5, 0.375, 0.75, 0.125, 0.75, 0.625, 0.5, 0.875, 0.5, 0.875, 0.75, 0.625, 0.75, 0.375, 0.0, 0.625, 0.0, 0.625, 0.25, 0.375, 0.25, 0.375, 0.25, 0.625, 0.25, 0.625, 0.5, 0.375, 0.5, 0.375, 0.5, 0.625, 0.5, 0.625, 0.75, 0.375, 0.75, 0.375, 0.75, 0.625, 0.75, 0.625, 1.0, 0.375, 1.0, 0.125, 0.5, 0.375, 0.5, 0.375, 0.75, 0.125, 0.75, 0.625, 0.5, 0.875, 0.5, 0.875, 0.75, 0.625, 0.75, 0.375, 0.0, 0.625, 0.0, 0.625, 0.25, 0.375, 0.25, 0.375, 0.25, 0.625, 0.25, 0.625, 0.5, 0.375, 0.5, 0.375, 0.5, 0.625, 0.5, 0.625, 0.75, 0.375, 0.75, 0.375, 0.75, 0.625, 0.75, 0.625, 1.0, 0.375, 1.0, 0.125, 0.5, 0.375, 0.5, 0.375, 0.75, 0.125, 0.75, 0.625, 0.5, 0.875, 0.5, 0.875, 0.75, 0.625, 0.75, 0.375, 0.0, 0.625, 0.0, 0.625, 0.25, 0.375, 0.25, 0.375, 0.25, 0.625, 0.25, 0.625, 0.5, 0.375, 0.5, 0.375, 0.5, 0.625, 0.5, 0.625, 0.75, 0.375, 0.75, 0.375, 0.75, 0.625, 0.75, 0.625, 1.0, 0.375, 1.0, 0.125, 0.5, 0.375, 0.5, 0.375, 0.75, 0.125, 0.75, 0.625, 0.5, 0.875, 0.5, 0.875, 0.75, 0.625, 0.75, 0.375, 0.0, 0.625, 0.0, 0.625, 0.25, 0.375, 0.25, 0.375, 0.25, 0.625, 0.25, 0.625, 0.5, 0.375, 0.5, 0.375, 0.5, 0.625, 0.5, 0.625, 0.75, 0.375, 0.75, 0.375, 0.75, 0.625, 0.75, 0.625, 1.0, 0.375, 1.0, 0.125, 0.5, 0.375, 0.5, 0.375, 0.75, 0.125, 0.75, 0.625, 0.5, 0.875, 0.5, 0.875, 0.75, 0.625, 0.75, 0.375, 0.0, 0.625, 0.0, 0.625, 0.25, 0.375, 0.25, 0.375, 0.25, 0.625, 0.25, 0.625, 0.5, 0.375, 0.5, 0.375, 0.5, 0.625, 0.5, 0.625, 0.75, 0.375, 0.75, 0.375, 0.75, 0.625, 0.75, 0.625, 1.0, 0.375, 1.0, 0.125, 0.5, 0.375, 0.5, 0.375, 0.75, 0.125, 0.75, 0.625, 0.5, 0.875, 0.5, 0.875, 0.75, 0.625, 0.75, 0.375, 0.0, 0.625, 0.0, 0.625, 0.25, 0.375, 0.25, 0.375, 0.25, 0.625, 0.25, 0.625, 0.5, 0.375, 0.5, 0.375, 0.5, 0.625, 0.5, 0.625, 0.75, 0.375, 0.75, 0.375, 0.75, 0.625, 0.75, 0.625, 1.0, 0.375, 1.0, 0.125, 0.5, 0.375, 0.5, 0.375, 0.75, 0.125, 0.75, 0.625, 0.5, 0.875, 0.5, 0.875, 0.75, 0.625, 0.75, 0.375, 0.0, 0.625, 0.0, 0.625, 0.25, 0.375, 0.25, 0.375, 0.25, 0.625, 0.25, 0.625, 0.5, 0.375, 0.5, 0.375, 0.5, 0.625, 0.5, 0.625, 0.75, 0.375, 0.75, 0.375, 0.75, 0.625, 0.75, 0.625, 1.0, 0.375, 1.0, 0.125, 0.5, 0.375, 0.5, 0.375, 0.75, 0.125, 0.75, 0.625, 0.5, 0.875, 0.5, 0.875, 0.75, 0.625, 0.75])
me_cube_011.materials.append(mat_m_glass)
me_cube_011.materials.append(mat_m_wood_window)
me_cube_011.use_remesh_preserve_volume = False
me_cube_011.use_remesh_preserve_attributes = False
me_cube_011.use_mirror_vertex_groups = False
me_cube_011.update()
me_cube_011.normals_split_custom_set([tuple(v) for v in zip(*[iter([0.0, 0.0, 1.0, 0.0, 0.0, 1.0, 0.0, 0.0, 1.0, 0.0, 0.0, 1.0, 0.0, -1.0, 0.0, 0.0, -1.0, 0.0, 0.0, -1.0, 0.0, 0.0, -1.0, 0.0, -1.0, 0.0, 0.0, -1.0, 0.0, 0.0, -1.0, 0.0, 0.0, -1.0, 0.0, 0.0, 0.0, 0.0, -1.0, 0.0, 0.0, -1.0, 0.0, 0.0, -1.0, 0.0, 0.0, -1.0, 1.0, 0.0, 0.0, 1.0, 0.0, 0.0, 1.0, 0.0, 0.0, 1.0, 0.0, 0.0, 0.0, 1.0, 0.0, 0.0, 1.0, 0.0, 0.0, 1.0, 0.0, 0.0, 1.0, 0.0, 0.0, 0.0, 1.0, 0.0, 0.0, 1.0, 0.0, 0.0, 1.0, 0.0, 0.0, 1.0, 0.0, -1.0, 0.0, 0.0, -1.0, 0.0, 0.0, -1.0, 0.0, 0.0, -1.0, 0.0, -1.0, 0.0, 0.0, -1.0, 0.0, 0.0, -1.0, 0.0, 0.0, -1.0, 0.0, 0.0, 0.0, 0.0, -1.0, 0.0, 0.0, -1.0, 0.0, 0.0, -1.0, 0.0, 0.0, -1.0, 1.0, 0.0, 0.0, 1.0, 0.0, 0.0, 1.0, 0.0, 0.0, 1.0, 0.0, 0.0, 0.0, 1.0, 0.0, 0.0, 1.0, 0.0, 0.0, 1.0, 0.0, 0.0, 1.0, 0.0, 0.0, 0.0, 1.0, 0.0, 0.0, 1.0, 0.0, 0.0, 1.0, 0.0, 0.0, 1.0, 0.0, -1.0, 0.0, 0.0, -1.0, 0.0, 0.0, -1.0, 0.0, 0.0, -1.0, 0.0, -1.0, 0.0, 0.0, -1.0, 0.0, 0.0, -1.0, 0.0, 0.0, -1.0, 0.0, 0.0, 0.0, 0.0, -1.0, 0.0, 0.0, -1.0, 0.0, 0.0, -1.0, 0.0, 0.0, -1.0, 1.0, 0.0, 0.0, 1.0, 0.0, 0.0, 1.0, 0.0, 0.0, 1.0, 0.0, 0.0, 0.0, 1.0, 0.0, 0.0, 1.0, 0.0, 0.0, 1.0, 0.0, 0.0, 1.0, 0.0, 0.0, 0.0, 1.0, 0.0, 0.0, 1.0, 0.0, 0.0, 1.0, 0.0, 0.0, 1.0, 0.0, -1.0, 0.0, 0.0, -1.0, 0.0, 0.0, -1.0, 0.0, 0.0, -1.0, 0.0, -1.0, 0.0, 0.0, -1.0, 0.0, 0.0, -1.0, 0.0, 0.0, -1.0, 0.0, 0.0, 0.0, 0.0, -1.0, 0.0, 0.0, -1.0, 0.0, 0.0, -1.0, 0.0, 0.0, -1.0, 1.0, 0.0, 0.0, 1.0, 0.0, 0.0, 1.0, 0.0, 0.0, 1.0, 0.0, 0.0, 0.0, 1.0, 0.0, 0.0, 1.0, 0.0, 0.0, 1.0, 0.0, 0.0, 1.0, 0.0, 0.0, 0.0, 1.0, 0.0, 0.0, 1.0, 0.0, 0.0, 1.0, 0.0, 0.0, 1.0, 0.0, -1.0, 0.0, 0.0, -1.0, 0.0, 0.0, -1.0, 0.0, 0.0, -1.0, 0.0, -1.0, 0.0, 0.0, -1.0, 0.0, 0.0, -1.0, 0.0, 0.0, -1.0, 0.0, 0.0, 0.0, 0.0, -1.0, 0.0, 0.0, -1.0, 0.0, 0.0, -1.0, 0.0, 0.0, -1.0, 1.0, 0.0, 0.0, 1.0, 0.0, 0.0, 1.0, 0.0, 0.0, 1.0, 0.0, 0.0, 0.0, 1.0, 0.0, 0.0, 1.0, 0.0, 0.0, 1.0, 0.0, 0.0, 1.0, 0.0, 0.0, 0.0, 1.0, 0.0, 0.0, 1.0, 0.0, 0.0, 1.0, 0.0, 0.0, 1.0, 0.0, -1.0, 0.0, 0.0, -1.0, 0.0, 0.0, -1.0, 0.0, 0.0, -1.0, 0.0, -1.0, 0.0, 0.0, -1.0, 0.0, 0.0, -1.0, 0.0, 0.0, -1.0, 0.0, 0.0, 0.0, 0.0, -1.0, 0.0, 0.0, -1.0, 0.0, 0.0, -1.0, 0.0, 0.0, -1.0, 1.0, 0.0, 0.0, 1.0, 0.0, 0.0, 1.0, 0.0, 0.0, 1.0, 0.0, 0.0, 0.0, 1.0, 0.0, 0.0, 1.0, 0.0, 0.0, 1.0, 0.0, 0.0, 1.0, 0.0, 0.0, 0.0, 1.0, 0.0, 0.0, 1.0, 0.0, 0.0, 1.0, 0.0, 0.0, 1.0, 0.0, -1.0, 0.0, 0.0, -1.0, 0.0, 0.0, -1.0, 0.0, 0.0, -1.0, 0.0, -1.0, 0.0, 0.0, -1.0, 0.0, 0.0, -1.0, 0.0, 0.0, -1.0, 0.0, 0.0, 0.0, 0.0, -1.0, 0.0, 0.0, -1.0, 0.0, 0.0, -1.0, 0.0, 0.0, -1.0, 1.0, 0.0, 0.0, 1.0, 0.0, 0.0, 1.0, 0.0, 0.0, 1.0, 0.0, 0.0, 0.0, 1.0, 0.0, 0.0, 1.0, 0.0, 0.0, 1.0, 0.0, 0.0, 1.0, 0.0, 0.0, 0.0, 1.0, 0.0, 0.0, 1.0, 0.0, 0.0, 1.0, 0.0, 0.0, 1.0, 0.0, -1.0, 0.0, 0.0, -1.0, 0.0, 0.0, -1.0, 0.0, 0.0, -1.0, 0.0, -1.0, 0.0, 0.0, -1.0, 0.0, 0.0, -1.0, 0.0, 0.0, -1.0, 0.0, 0.0, 0.0, 0.0, -1.0, 0.0, 0.0, -1.0, 0.0, 0.0, -1.0, 0.0, 0.0, -1.0, 1.0, 0.0, 0.0, 1.0, 0.0, 0.0, 1.0, 0.0, 0.0, 1.0, 0.0, 0.0, 0.0, 1.0, 0.0, 0.0, 1.0, 0.0, 0.0, 1.0, 0.0, 0.0, 1.0, 0.0])] * 3)])
me_cube_012 = bpy.data.meshes.new('Cube.012')
me_cube_012.from_pydata([(1.0, -9.333, 0.9909), (1.0, -9.333, -1.009), (1.0, -11.33, 0.9909), (1.0, -11.33, -1.009), (-1.0, -9.333, 0.9909), (-1.0, -9.333, -1.009), (-1.0, -11.33, 0.9909), (-1.0, -11.33, -1.009), (0.5556, 20.0, 0.9909), (0.5556, 20.0, -1.009), (0.5556, -20.0, 0.9909), (0.5556, -20.0, -1.009), (-0.5556, 20.0, 0.9909), (-0.5556, 20.0, -1.009), (-0.5556, -20.0, 0.9909), (-0.5556, -20.0, -1.009), (1.0, 1.0, 0.9909), (1.0, 1.0, -1.009), (1.0, -1.0, 0.9909), (1.0, -1.0, -1.009), (-1.0, 1.0, 0.9909), (-1.0, 1.0, -1.009), (-1.0, -1.0, 0.9909), (-1.0, -1.0, -1.009), (1.0, 11.33, 0.9909), (1.0, 11.33, -1.009), (1.0, 9.333, 0.9909), (1.0, 9.333, -1.009), (-1.0, 11.33, 0.9909), (-1.0, 11.33, -1.009), (-1.0, 9.333, 0.9909), (-1.0, 9.333, -1.009), (1.0, 20.0, -0.5733), (1.0, 20.0, -0.6533), (1.0, -20.0, -0.5733), (1.0, -20.0, -0.6533), (-1.0, 20.0, -0.5733), (-1.0, 20.0, -0.6533), (-1.0, -20.0, -0.5733), (-1.0, -20.0, -0.6533), (1.0, 20.0, -0.1591), (1.0, 20.0, -0.2391), (1.0, -20.0, -0.1591), (1.0, -20.0, -0.2391), (-1.0, 20.0, -0.1591), (-1.0, 20.0, -0.2391), (-1.0, -20.0, -0.1591), (-1.0, -20.0, -0.2391), (1.0, 20.0, 0.2471), (1.0, 20.0, 0.1671), (1.0, -20.0, 0.2471), (1.0, -20.0, 0.1671), (-1.0, 20.0, 0.2471), (-1.0, 20.0, 0.1671), (-1.0, -20.0, 0.2471), (-1.0, -20.0, 0.1671), (1.0, 20.0, 0.663), (1.0, 20.0, 0.583), (1.0, -20.0, 0.663), (1.0, -20.0, 0.583), (-1.0, 20.0, 0.663), (-1.0, 20.0, 0.583), (-1.0, -20.0, 0.663), (-1.0, -20.0, 0.583)], [], [(0, 4, 6, 2), (3, 2, 6, 7), (7, 6, 4, 5), (5, 1, 3, 7), (1, 0, 2, 3), (5, 4, 0, 1), (8, 12, 14, 10), (11, 10, 14, 15), (15, 14, 12, 13), (13, 9, 11, 15), (9, 8, 10, 11), (13, 12, 8, 9), (16, 20, 22, 18), (19, 18, 22, 23), (23, 22, 20, 21), (21, 17, 19, 23), (17, 16, 18, 19), (21, 20, 16, 17), (24, 28, 30, 26), (27, 26, 30, 31), (31, 30, 28, 29), (29, 25, 27, 31), (25, 24, 26, 27), (29, 28, 24, 25), (32, 36, 38, 34), (35, 34, 38, 39), (39, 38, 36, 37), (37, 33, 35, 39), (33, 32, 34, 35), (37, 36, 32, 33), (40, 44, 46, 42), (43, 42, 46, 47), (47, 46, 44, 45), (45, 41, 43, 47), (41, 40, 42, 43), (45, 44, 40, 41), (48, 52, 54, 50), (51, 50, 54, 55), (55, 54, 52, 53), (53, 49, 51, 55), (49, 48, 50, 51), (53, 52, 48, 49), (56, 60, 62, 58), (59, 58, 62, 63), (63, 62, 60, 61), (61, 57, 59, 63), (57, 56, 58, 59), (61, 60, 56, 57)])
me_cube_012.polygons.foreach_set('use_smooth', [True] * 48)
me_cube_012.polygons.foreach_set('material_index', [1, 1, 1, 1, 1, 1, 0, 0, 0, 0, 0, 0, 1, 1, 1, 1, 1, 1, 1, 1, 1, 1, 1, 0, 1, 1, 1, 1, 1, 1, 1, 1, 1, 1, 1, 1, 1, 1, 1, 1, 1, 1, 1, 1, 1, 1, 1, 1])
_k = set([(0, 1), (0, 2), (0, 4), (1, 3), (1, 5), (2, 3), (2, 6), (3, 7), (4, 5), (4, 6), (5, 7), (6, 7), (8, 9), (8, 10), (8, 12), (9, 11), (9, 13), (10, 11), (10, 14), (11, 15), (12, 13), (12, 14), (13, 15), (14, 15), (16, 17), (16, 18), (16, 20), (17, 19), (17, 21), (18, 19), (18, 22), (19, 23), (20, 21), (20, 22), (21, 23), (22, 23), (24, 25), (24, 26), (24, 28), (25, 27), (25, 29), (26, 27), (26, 30), (27, 31), (28, 29), (28, 30), (29, 31), (30, 31), (32, 33), (32, 34), (32, 36), (33, 35), (33, 37), (34, 35), (34, 38), (35, 39), (36, 37), (36, 38), (37, 39), (38, 39), (40, 41), (40, 42), (40, 44), (41, 43), (41, 45), (42, 43), (42, 46), (43, 47), (44, 45), (44, 46), (45, 47), (46, 47), (48, 49), (48, 50), (48, 52), (49, 51), (49, 53), (50, 51), (50, 54), (51, 55), (52, 53), (52, 54), (53, 55), (54, 55), (56, 57), (56, 58), (56, 60), (57, 59), (57, 61), (58, 59), (58, 62), (59, 63), (60, 61), (60, 62), (61, 63), (62, 63)])
me_cube_012.attributes.new('sharp_edge', 'BOOLEAN', 'EDGE').data.foreach_set('value', [ (min(e.vertices), max(e.vertices)) in _k for e in me_cube_012.edges])
_uv = me_cube_012.uv_layers.new(name='UVMap')
_uv.uv.foreach_set('vector', [0.375, 0.0, 0.625, 0.0, 0.625, 0.25, 0.375, 0.25, 0.375, 0.25, 0.625, 0.25, 0.625, 0.5, 0.375, 0.5, 0.375, 0.5, 0.625, 0.5, 0.625, 0.75, 0.375, 0.75, 0.375, 0.75, 0.625, 0.75, 0.625, 1.0, 0.375, 1.0, 0.125, 0.5, 0.375, 0.5, 0.375, 0.75, 0.125, 0.75, 0.625, 0.5, 0.875, 0.5, 0.875, 0.75, 0.625, 0.75, 0.375, 0.0, 0.625, 0.0, 0.625, 0.25, 0.375, 0.25, 0.375, 0.25, 0.625, 0.25, 0.625, 0.5, 0.375, 0.5, 0.375, 0.5, 0.625, 0.5, 0.625, 0.75, 0.375, 0.75, 0.375, 0.75, 0.625, 0.75, 0.625, 1.0, 0.375, 1.0, 0.125, 0.5, 0.375, 0.5, 0.375, 0.75, 0.125, 0.75, 0.625, 0.5, 0.875, 0.5, 0.875, 0.75, 0.625, 0.75, 0.375, 0.0, 0.625, 0.0, 0.625, 0.25, 0.375, 0.25, 0.375, 0.25, 0.625, 0.25, 0.625, 0.5, 0.375, 0.5, 0.375, 0.5, 0.625, 0.5, 0.625, 0.75, 0.375, 0.75, 0.375, 0.75, 0.625, 0.75, 0.625, 1.0, 0.375, 1.0, 0.125, 0.5, 0.375, 0.5, 0.375, 0.75, 0.125, 0.75, 0.625, 0.5, 0.875, 0.5, 0.875, 0.75, 0.625, 0.75, 0.375, 0.0, 0.625, 0.0, 0.625, 0.25, 0.375, 0.25, 0.375, 0.25, 0.625, 0.25, 0.625, 0.5, 0.375, 0.5, 0.375, 0.5, 0.625, 0.5, 0.625, 0.75, 0.375, 0.75, 0.375, 0.75, 0.625, 0.75, 0.625, 1.0, 0.375, 1.0, 0.125, 0.5, 0.375, 0.5, 0.375, 0.75, 0.125, 0.75, 0.625, 0.5, 0.875, 0.5, 0.875, 0.75, 0.625, 0.75, 0.375, 0.0, 0.625, 0.0, 0.625, 0.25, 0.375, 0.25, 0.375, 0.25, 0.625, 0.25, 0.625, 0.5, 0.375, 0.5, 0.375, 0.5, 0.625, 0.5, 0.625, 0.75, 0.375, 0.75, 0.375, 0.75, 0.625, 0.75, 0.625, 1.0, 0.375, 1.0, 0.125, 0.5, 0.375, 0.5, 0.375, 0.75, 0.125, 0.75, 0.625, 0.5, 0.875, 0.5, 0.875, 0.75, 0.625, 0.75, 0.375, 0.0, 0.625, 0.0, 0.625, 0.25, 0.375, 0.25, 0.375, 0.25, 0.625, 0.25, 0.625, 0.5, 0.375, 0.5, 0.375, 0.5, 0.625, 0.5, 0.625, 0.75, 0.375, 0.75, 0.375, 0.75, 0.625, 0.75, 0.625, 1.0, 0.375, 1.0, 0.125, 0.5, 0.375, 0.5, 0.375, 0.75, 0.125, 0.75, 0.625, 0.5, 0.875, 0.5, 0.875, 0.75, 0.625, 0.75, 0.375, 0.0, 0.625, 0.0, 0.625, 0.25, 0.375, 0.25, 0.375, 0.25, 0.625, 0.25, 0.625, 0.5, 0.375, 0.5, 0.375, 0.5, 0.625, 0.5, 0.625, 0.75, 0.375, 0.75, 0.375, 0.75, 0.625, 0.75, 0.625, 1.0, 0.375, 1.0, 0.125, 0.5, 0.375, 0.5, 0.375, 0.75, 0.125, 0.75, 0.625, 0.5, 0.875, 0.5, 0.875, 0.75, 0.625, 0.75, 0.375, 0.0, 0.625, 0.0, 0.625, 0.25, 0.375, 0.25, 0.375, 0.25, 0.625, 0.25, 0.625, 0.5, 0.375, 0.5, 0.375, 0.5, 0.625, 0.5, 0.625, 0.75, 0.375, 0.75, 0.375, 0.75, 0.625, 0.75, 0.625, 1.0, 0.375, 1.0, 0.125, 0.5, 0.375, 0.5, 0.375, 0.75, 0.125, 0.75, 0.625, 0.5, 0.875, 0.5, 0.875, 0.75, 0.625, 0.75])
me_cube_012.materials.append(mat_m_glass)
me_cube_012.materials.append(mat_m_wood_window)
me_cube_012.use_remesh_preserve_volume = False
me_cube_012.use_remesh_preserve_attributes = False
me_cube_012.use_mirror_vertex_groups = False
me_cube_012.update()
me_cube_012.normals_split_custom_set([tuple(v) for v in zip(*[iter([0.0, 0.0, 1.0, 0.0, 0.0, 1.0, 0.0, 0.0, 1.0, 0.0, 0.0, 1.0, 0.0, -1.0, 0.0, 0.0, -1.0, 0.0, 0.0, -1.0, 0.0, 0.0, -1.0, 0.0, -1.0, 0.0, 0.0, -1.0, 0.0, 0.0, -1.0, 0.0, 0.0, -1.0, 0.0, 0.0, 0.0, 0.0, -1.0, 0.0, 0.0, -1.0, 0.0, 0.0, -1.0, 0.0, 0.0, -1.0, 1.0, 0.0, 0.0, 1.0, 0.0, 0.0, 1.0, 0.0, 0.0, 1.0, 0.0, 0.0, 0.0, 1.0, 0.0, 0.0, 1.0, 0.0, 0.0, 1.0, 0.0, 0.0, 1.0, 0.0, 0.0, 0.0, 1.0, 0.0, 0.0, 1.0, 0.0, 0.0, 1.0, 0.0, 0.0, 1.0, 0.0, -1.0, 0.0, 0.0, -1.0, 0.0, 0.0, -1.0, 0.0, 0.0, -1.0, 0.0, -1.0, 0.0, 0.0, -1.0, 0.0, 0.0, -1.0, 0.0, 0.0, -1.0, 0.0, 0.0, 0.0, 0.0, -1.0, 0.0, 0.0, -1.0, 0.0, 0.0, -1.0, 0.0, 0.0, -1.0, 1.0, 0.0, 0.0, 1.0, 0.0, 0.0, 1.0, 0.0, 0.0, 1.0, 0.0, 0.0, 0.0, 1.0, 0.0, 0.0, 1.0, 0.0, 0.0, 1.0, 0.0, 0.0, 1.0, 0.0, 0.0, 0.0, 1.0, 0.0, 0.0, 1.0, 0.0, 0.0, 1.0, 0.0, 0.0, 1.0, 0.0, -1.0, 0.0, 0.0, -1.0, 0.0, 0.0, -1.0, 0.0, 0.0, -1.0, 0.0, -1.0, 0.0, 0.0, -1.0, 0.0, 0.0, -1.0, 0.0, 0.0, -1.0, 0.0, 0.0, 0.0, 0.0, -1.0, 0.0, 0.0, -1.0, 0.0, 0.0, -1.0, 0.0, 0.0, -1.0, 1.0, 0.0, 0.0, 1.0, 0.0, 0.0, 1.0, 0.0, 0.0, 1.0, 0.0, 0.0, 0.0, 1.0, 0.0, 0.0, 1.0, 0.0, 0.0, 1.0, 0.0, 0.0, 1.0, 0.0, 0.0, 0.0, 1.0, 0.0, 0.0, 1.0, 0.0, 0.0, 1.0, 0.0, 0.0, 1.0, 0.0, -1.0, 0.0, 0.0, -1.0, 0.0, 0.0, -1.0, 0.0, 0.0, -1.0, 0.0, -1.0, 0.0, 0.0, -1.0, 0.0, 0.0, -1.0, 0.0, 0.0, -1.0, 0.0, 0.0, 0.0, 0.0, -1.0, 0.0, 0.0, -1.0, 0.0, 0.0, -1.0, 0.0, 0.0, -1.0, 1.0, 0.0, 0.0, 1.0, 0.0, 0.0, 1.0, 0.0, 0.0, 1.0, 0.0, 0.0, 0.0, 1.0, 0.0, 0.0, 1.0, 0.0, 0.0, 1.0, 0.0, 0.0, 1.0, 0.0, 0.0, 0.0, 1.0, 0.0, 0.0, 1.0, 0.0, 0.0, 1.0, 0.0, 0.0, 1.0, 0.0, -1.0, 0.0, 0.0, -1.0, 0.0, 0.0, -1.0, 0.0, 0.0, -1.0, 0.0, -1.0, 0.0, 0.0, -1.0, 0.0, 0.0, -1.0, 0.0, 0.0, -1.0, 0.0, 0.0, 0.0, 0.0, -1.0, 0.0, 0.0, -1.0, 0.0, 0.0, -1.0, 0.0, 0.0, -1.0, 1.0, 0.0, 0.0, 1.0, 0.0, 0.0, 1.0, 0.0, 0.0, 1.0, 0.0, 0.0, 0.0, 1.0, 0.0, 0.0, 1.0, 0.0, 0.0, 1.0, 0.0, 0.0, 1.0, 0.0, 0.0, 0.0, 1.0, 0.0, 0.0, 1.0, 0.0, 0.0, 1.0, 0.0, 0.0, 1.0, 0.0, -1.0, 0.0, 0.0, -1.0, 0.0, 0.0, -1.0, 0.0, 0.0, -1.0, 0.0, -1.0, 0.0, 0.0, -1.0, 0.0, 0.0, -1.0, 0.0, 0.0, -1.0, 0.0, 0.0, 0.0, 0.0, -1.0, 0.0, 0.0, -1.0, 0.0, 0.0, -1.0, 0.0, 0.0, -1.0, 1.0, 0.0, 0.0, 1.0, 0.0, 0.0, 1.0, 0.0, 0.0, 1.0, 0.0, 0.0, 0.0, 1.0, 0.0, 0.0, 1.0, 0.0, 0.0, 1.0, 0.0, 0.0, 1.0, 0.0, 0.0, 0.0, 1.0, 0.0, 0.0, 1.0, 0.0, 0.0, 1.0, 0.0, 0.0, 1.0, 0.0, -1.0, 0.0, 0.0, -1.0, 0.0, 0.0, -1.0, 0.0, 0.0, -1.0, 0.0, -1.0, 0.0, 0.0, -1.0, 0.0, 0.0, -1.0, 0.0, 0.0, -1.0, 0.0, 0.0, 0.0, 0.0, -1.0, 0.0, 0.0, -1.0, 0.0, 0.0, -1.0, 0.0, 0.0, -1.0, 1.0, 0.0, 0.0, 1.0, 0.0, 0.0, 1.0, 0.0, 0.0, 1.0, 0.0, 0.0, 0.0, 1.0, 0.0, 0.0, 1.0, 0.0, 0.0, 1.0, 0.0, 0.0, 1.0, 0.0, 0.0, 0.0, 1.0, 0.0, 0.0, 1.0, 0.0, 0.0, 1.0, 0.0, 0.0, 1.0, 0.0, -1.0, 0.0, 0.0, -1.0, 0.0, 0.0, -1.0, 0.0, 0.0, -1.0, 0.0, -1.0, 0.0, 0.0, -1.0, 0.0, 0.0, -1.0, 0.0, 0.0, -1.0, 0.0, 0.0, 0.0, 0.0, -1.0, 0.0, 0.0, -1.0, 0.0, 0.0, -1.0, 0.0, 0.0, -1.0, 1.0, 0.0, 0.0, 1.0, 0.0, 0.0, 1.0, 0.0, 0.0, 1.0, 0.0, 0.0, 0.0, 1.0, 0.0, 0.0, 1.0, 0.0, 0.0, 1.0, 0.0, 0.0, 1.0, 0.0])] * 3)])

# ---- objects
ob_cube = bpy.data.objects.new('Cube', me_cube)
ob_light = bpy.data.objects.new('Light', light_light)
ob_camera = bpy.data.objects.new('Camera', cam_camera)
ob_cube_001 = bpy.data.objects.new('Cube.001', me_cube_001)
ob_cube_003 = bpy.data.objects.new('Cube.003', me_cube_003)
ob_cube_004 = bpy.data.objects.new('Cube.004', me_cube_004)
ob_cube_005 = bpy.data.objects.new('Cube.005', me_cube_005)
ob_cube_007 = bpy.data.objects.new('Cube.007', me_cube_007)
ob_cube_002 = bpy.data.objects.new('Cube.002', me_cube_009)
ob_cube_006 = bpy.data.objects.new('Cube.006', me_cube_010)
ob_cube_008 = bpy.data.objects.new('Cube.008', me_cube_011)
ob_cube_009 = bpy.data.objects.new('Cube.009', me_cube_012)

# ---- transforms, parenting, visibility, modifiers, constraints
ob_cube.location = (0.0, 0.0, 0.0)
ob_cube.scale = (8.0, 10.0, 0.08)
ob_cube.lock_rotations_4d = False
ob_cube.empty_display_type = 'ARROWS'
ob_cube.lineart.crease_threshold = 0.0
ob_light.location = (4.076, 1.005, 5.904)
ob_light.rotation_euler = (0.6503, 0.05522, 1.866)
ob_light.lock_rotations_4d = False
ob_light.empty_display_type = 'ARROWS'
ob_light.color = (0.0, 0.0, 0.0, 0.0)
ob_light.lineart.crease_threshold = 0.0
ob_camera.location = (7.359, -6.926, 4.958)
ob_camera.rotation_euler = (1.109, 0.0, 0.8149)
ob_camera.lock_rotations_4d = False
ob_camera.empty_display_type = 'ARROWS'
ob_camera.color = (0.0, 0.0, 0.0, 0.0)
ob_camera.display_type = 'WIRE'
ob_camera.lineart.crease_threshold = 0.0
ob_cube_001.location = (0.0, 10.0, 8.0)
ob_cube_001.rotation_euler = (1.571, 0.0, 0.0)
ob_cube_001.scale = (8.0, 8.0, 0.08)
ob_cube_001.lock_rotations_4d = False
ob_cube_001.empty_display_type = 'ARROWS'
ob_cube_001.lineart.crease_threshold = 0.0
ob_cube_003.location = (8.0, 0.0, 8.0)
ob_cube_003.rotation_euler = (1.571, 0.0, 1.571)
ob_cube_003.scale = (10.0, 8.0, 0.08)
ob_cube_003.lock_rotations_4d = False
ob_cube_003.empty_display_type = 'ARROWS'
ob_cube_003.lineart.crease_threshold = 0.0
ob_cube_004.location = (-8.0, 0.0, 8.0)
ob_cube_004.rotation_euler = (1.571, 0.0, 1.571)
ob_cube_004.scale = (10.0, 8.0, 0.08)
ob_cube_004.lock_rotations_4d = False
ob_cube_004.empty_display_type = 'ARROWS'
ob_cube_004.lineart.crease_threshold = 0.0
ob_cube_005.location = (0.0, -10.0, 8.0)
ob_cube_005.rotation_euler = (1.571, 0.0, 0.0)
ob_cube_005.scale = (8.0, 8.0, 0.08)
ob_cube_005.lock_rotations_4d = False
ob_cube_005.empty_display_type = 'ARROWS'
ob_cube_005.lineart.crease_threshold = 0.0
ob_cube_007.location = (0.0, 0.0, 4.373)
ob_cube_007.scale = (8.0, 10.0, 0.08)
ob_cube_007.lock_rotations_4d = False
ob_cube_007.empty_display_type = 'ARROWS'
ob_cube_007.lineart.crease_threshold = 0.0
ob_cube_002.location = (0.0, 0.0, 10.86)
ob_cube_002.scale = (8.0, 10.0, 0.08)
ob_cube_002.lock_rotations_4d = False
ob_cube_002.empty_display_type = 'ARROWS'
ob_cube_002.lineart.crease_threshold = 0.0
ob_cube_006.location = (-4.712, -10.03, 6.928)
ob_cube_006.rotation_euler = (-1.629e-07, 0.0, 1.571)
ob_cube_006.scale = (0.03, 0.06, 1.5)
ob_cube_006.color = (0.8, 0.8, 0.8, 1.0)
ob_cube_006.lineart.crease_threshold = 0.0
ob_cube_008.location = (0.0005493, -10.03, 6.928)
ob_cube_008.rotation_euler = (-1.629e-07, 0.0, 1.571)
ob_cube_008.scale = (0.03, 0.06, 1.5)
ob_cube_008.color = (0.8, 0.8, 0.8, 1.0)
ob_cube_008.lineart.crease_threshold = 0.0
ob_cube_009.location = (5.614, -10.03, 6.928)
ob_cube_009.rotation_euler = (-1.629e-07, 0.0, 1.571)
ob_cube_009.scale = (0.03, 0.06, 1.5)
ob_cube_009.color = (0.8, 0.8, 0.8, 1.0)
ob_cube_009.lineart.crease_threshold = 0.0

# ---- collection membership
col_collection.objects.link(ob_cube)
col_collection.objects.link(ob_light)
col_collection.objects.link(ob_camera)
col_collection.objects.link(ob_cube_001)
col_collection.objects.link(ob_cube_003)
col_collection.objects.link(ob_cube_004)
col_collection.objects.link(ob_cube_005)
col_collection.objects.link(ob_cube_007)
col_collection.objects.link(ob_cube_002)
col_collection.objects.link(ob_cube_006)
col_collection.objects.link(ob_cube_008)
col_collection.objects.link(ob_cube_009)

# ---- scene / render settings (as saved in the file)
scene.camera = ob_camera
scene.frame_start = 1; scene.frame_end = 250; scene.frame_set(1)
scene.render.engine = 'BLENDER_EEVEE_NEXT'
scene.cycles.use_denoising = False
scene.cycles.samples = 128
scene.cycles.sampling_pattern = 'TABULATED_SOBOL'
scene.cycles.use_adaptive_sampling = False
scene.cycles.use_light_tree = False
scene.view_settings.view_transform = 'Filmic'
bpy.context.view_layer.update()
